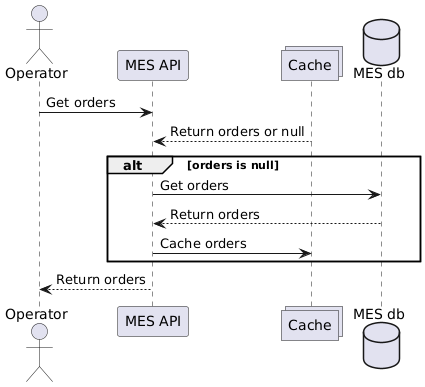

The diagram above was rendered by PlantUML. Its source (embedded in the PNG):
@startuml
actor Operator as Operator
participant "MES API" as MES_API
collections "Cache" as Cache
database "MES db" as MES_DB

Operator -> MES_API: Get orders
MES_API <-- Cache: Return orders or null
alt orders is null
    MES_API -> MES_DB: Get orders
    MES_API <-- MES_DB: Return orders
    MES_API -> Cache: Cache orders
end

Operator <-- MES_API: Return orders
@enduml